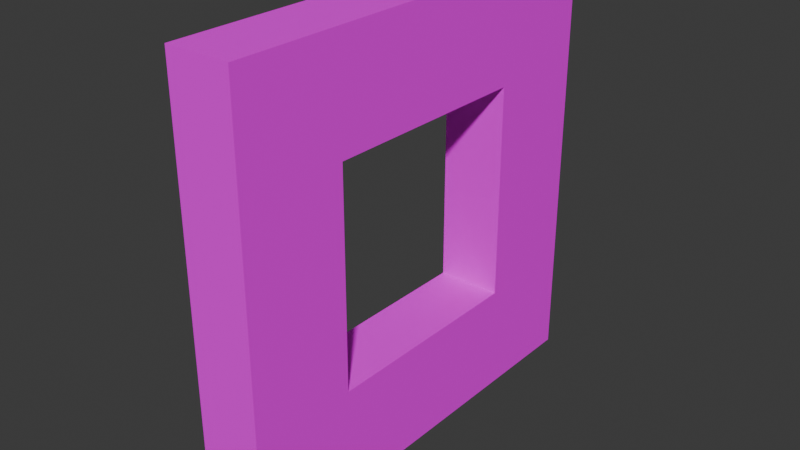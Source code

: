 # Source: mWallWindowConcretePlates01.blend  (saved by Blender 4.0.36; exported with 4.5.12 LTS)
import bpy
from mathutils import Matrix  # noqa: F401  (used for matrix-valued properties, if any)

bpy.ops.wm.read_factory_settings(use_empty=True)
scene = bpy.context.scene
scene.name = 'Scene'

# ---- collections
col_concreteplates02 = bpy.data.collections.new('ConcretePlates02'); scene.collection.children.link(col_concreteplates02)

# ---- images (referenced by path relative to the original .blend; pixels are not part of the script)
import os
ASSET_DIR = os.environ.get("B2B_ASSET_DIR", "")  # directory of the original .blend (textures are referenced by path, not embedded)
HERE = os.path.dirname(os.path.abspath(__file__))  # packed textures are extracted next to this script under _unpacked/

def load_image(name, relpath, width, height, colorspace="sRGB"):
    """Load a texture the original file referenced (path relative to the .blend, or extracted next to this script)."""
    p = next((c for c in (os.path.join(HERE, relpath), os.path.join(ASSET_DIR, relpath)) if relpath and os.path.exists(c)), "")
    if p:
        img = bpy.data.images.load(p, check_existing=True)
        img.name = name
    else:  # same state as the original file: an image datablock whose file is absent (Cycles renders it pink)
        img = bpy.data.images.new(name, width, height)
        img.source = "FILE"
        img.filepath = "//" + (relpath or name)
    img.colorspace_settings.name = colorspace
    return img
img_concreteplates02_a_png = load_image('ConcretePlates02_a.png', 'ConcretePlates02_a.png', 1024, 1024, 'sRGB')

# ---- materials (node trees are filled in below, after node groups)
mat_concreteplates02 = bpy.data.materials.new('ConcretePlates02')
mat_concreteplates02.use_transparent_shadow = False

# ---- material node trees
mat_concreteplates02.use_nodes = True; mat_concreteplates02.node_tree.nodes.clear()
_N = mat_concreteplates02.node_tree.nodes; _L = mat_concreteplates02.node_tree.links
n0 = _N.new('ShaderNodeBsdfPrincipled'); n0.name = 'Principled BSDF'; n0.location = (10, 300)
n0.inputs[3].default_value = 1.45
n0.inputs[13].default_value = 0.05
n1 = _N.new('ShaderNodeOutputMaterial'); n1.name = 'Material Output'; n1.location = (300, 300)
n2 = _N.new('ShaderNodeTexImage'); n2.name = 'Image Texture'; n2.location = (-280, 280)
n2.image = img_concreteplates02_a_png
n2.interpolation = 'Closest'
_L.new(n0.outputs[0], n1.inputs[0])
_L.new(n2.outputs[0], n0.inputs[0])
n1.is_active_output = True

# ---- world
world_world = bpy.data.worlds.new('World'); scene.world = world_world
world_world.use_nodes = True; world_world.node_tree.nodes.clear()
_N = world_world.node_tree.nodes; _L = world_world.node_tree.links
n0 = _N.new('ShaderNodeOutputWorld'); n0.name = 'World Output'; n0.location = (300, 300)
n1 = _N.new('ShaderNodeBackground'); n1.name = 'Background'; n1.location = (10, 300)
n1.inputs[0].default_value = (0.05088, 0.05088, 0.05088, 1.0)
_L.new(n1.outputs[0], n0.inputs[0])
n0.is_active_output = True
world_world.color = (0.05088, 0.05088, 0.05088)
world_world.use_sun_shadow = False
world_world.sun_shadow_jitter_overblur = 0.0

# ---- meshes
me_cube_054 = bpy.data.meshes.new('Cube.054')
me_cube_054.from_pydata([(0.05, 0.0, 2.0), (0.05, 0.0, 0.0), (0.05, -2.0, 2.0), (0.05, -2.0, 0.0), (-0.25, 0.0, 2.0), (-0.25, 0.0, 0.0), (-0.25, -2.0, 2.0), (-0.25, -2.0, 0.0), (-0.25, -0.5, 0.0), (-0.25, -1.5, 0.0), (0.05, -0.5, 2.0), (0.05, -1.5, 2.0), (-0.25, -1.5, 2.0), (-0.25, -0.5, 2.0), (0.05, -1.5, 0.0), (0.05, -0.5, 0.0), (0.05, 0.0, 1.5), (0.05, 0.0, 0.5), (-0.25, -2.0, 0.5), (-0.25, -2.0, 1.5), (0.05, -2.0, 1.5), (0.05, -2.0, 0.5), (-0.25, 0.0, 1.5), (-0.25, 0.0, 0.5), (0.05, -0.5, 1.5), (0.05, -0.5, 0.5), (0.05, -1.5, 0.5), (-0.25, -0.5, 0.5), (-0.25, -1.5, 0.5), (-0.25, -0.5, 1.5), (-0.25, -1.5, 1.5), (0.05, -1.5, 1.5)], [], [(11, 12, 6, 2), (20, 2, 6, 19), (29, 13, 4, 22), (9, 14, 3, 7), (31, 11, 2, 20), (22, 4, 0, 16), (16, 0, 10, 24), (24, 10, 11, 31), (5, 1, 15, 8), (8, 15, 14, 9), (19, 6, 12, 30), (30, 12, 13, 29), (0, 4, 13, 10), (10, 13, 12, 11), (9, 28, 27, 8), (28, 30, 31, 26), (7, 18, 28, 9), (18, 19, 30, 28), (15, 25, 26, 14), (25, 24, 29, 27), (1, 17, 25, 15), (17, 16, 24, 25), (5, 23, 17, 1), (23, 22, 16, 17), (14, 26, 21, 3), (26, 31, 20, 21), (8, 27, 23, 5), (27, 29, 22, 23), (3, 21, 18, 7), (21, 20, 19, 18), (25, 27, 28, 26), (29, 24, 31, 30)])
_uv = me_cube_054.uv_layers.new(name='UVMap')
_uv.uv.foreach_set('vector', [0.75, 0.4297, 0.75, 0.3203, 1.0, 0.3203, 1.0, 0.4297, 0.3281, 0.25, 0.3281, 0.0, 0.4453, 0.0, 0.4453, 0.25, 0.25, 0.75, 0.25, 1.0, 0.0, 1.0, 0.0, 0.75, 0.75, 0.3203, 0.75, 0.4297, 1.0, 0.4297, 1.0, 0.3203, 0.75, 0.25, 0.75, 0.0, 1.0, 0.0, 1.0, 0.25, 0.4453, 0.75, 0.4453, 1.0, 0.3281, 1.0, 0.3281, 0.75, 0.0, 0.25, 0.0, 0.0, 0.25, 0.0, 0.25, 0.25, 0.25, 0.25, 0.25, 0.0, 0.75, 0.0, 0.75, 0.25, 0.0, 0.3203, 0.0, 0.4297, 0.25, 0.4297, 0.25, 0.3203, 0.25, 0.3203, 0.25, 0.4297, 0.75, 0.4297, 0.75, 0.3203, 1.0, 0.75, 1.0, 1.0, 0.75, 1.0, 0.75, 0.75, 0.75, 0.75, 0.75, 1.0, 0.25, 1.0, 0.25, 0.75, 0.0, 0.4297, 0.0, 0.3203, 0.25, 0.3203, 0.25, 0.4297, 0.25, 0.4297, 0.25, 0.3203, 0.75, 0.3203, 0.75, 0.4297, 0.75, 0.0, 0.75, 0.25, 0.25, 0.25, 0.25, 0.0, 0.4453, 0.25, 0.4453, 0.75, 0.3281, 0.75, 0.3281, 0.25, 1.0, 0.0, 1.0, 0.25, 0.75, 0.25, 0.75, 0.0, 1.0, 0.25, 1.0, 0.75, 0.75, 0.75, 0.75, 0.25, 0.25, 1.0, 0.25, 0.75, 0.75, 0.75, 0.75, 1.0, 0.3281, 0.75, 0.3281, 0.25, 0.4453, 0.25, 0.4453, 0.75, 0.0, 1.0, 0.0, 0.75, 0.25, 0.75, 0.25, 1.0, 0.0, 0.75, 0.0, 0.25, 0.25, 0.25, 0.25, 0.75, 0.4453, 0.0, 0.4453, 0.25, 0.3281, 0.25, 0.3281, 0.0, 0.4453, 0.25, 0.4453, 0.75, 0.3281, 0.75, 0.3281, 0.25, 0.75, 1.0, 0.75, 0.75, 1.0, 0.75, 1.0, 1.0, 0.75, 0.75, 0.75, 0.25, 1.0, 0.25, 1.0, 0.75, 0.25, 0.0, 0.25, 0.25, 0.0, 0.25, 0.0, 0.0, 0.25, 0.25, 0.25, 0.75, 0.0, 0.75, 0.0, 0.25, 0.3281, 1.0, 0.3281, 0.75, 0.4453, 0.75, 0.4453, 1.0, 0.3281, 0.75, 0.3281, 0.25, 0.4453, 0.25, 0.4453, 0.75, 0.2422, 0.4297, 0.2422, 0.3203, 0.75, 0.3203, 0.75, 0.4297, 0.25, 0.3203, 0.25, 0.4297, 0.75, 0.4297, 0.75, 0.3203])
me_cube_054.materials.append(mat_concreteplates02)
me_cube_054.use_mirror_vertex_groups = False
me_cube_054.update()

# ---- objects
ob_wallwindowconcreteplates02 = bpy.data.objects.new('WallWindowConcretePlates02', me_cube_054)

# ---- transforms, parenting, visibility, modifiers, constraints
ob_wallwindowconcreteplates02.location = (0.0, 0.0, 0.0)
ob_wallwindowconcreteplates02.lock_rotations_4d = False
ob_wallwindowconcreteplates02.empty_display_type = 'ARROWS'
ob_wallwindowconcreteplates02.lineart.crease_threshold = 0.0

# ---- collection membership
col_concreteplates02.objects.link(ob_wallwindowconcreteplates02)

# ---- scene / render settings (as saved in the file)
scene.frame_start = 1; scene.frame_end = 250; scene.frame_set(1)
scene.render.engine = 'BLENDER_EEVEE_NEXT'
scene.cycles.sampling_pattern = 'TABULATED_SOBOL'
bpy.context.view_layer.update()

# ---- added for rendering (the .blend has no active camera and no usable light): camera, sun
cam_auto = bpy.data.cameras.new('AutoCamera')
cam_auto.lens = 50.0
cam_auto.sensor_width = 36.0
cam_auto.clip_end = 1000.0
ob_auto_camera = bpy.data.objects.new('AutoCamera', cam_auto)
scene.collection.objects.link(ob_auto_camera)
ob_auto_camera.location = (2.53161, -4.15793, 3.10529)
ob_auto_camera.rotation_euler = (1.09748, -7.21219e-08, 0.694738)
scene.camera = ob_auto_camera
light_auto_sun = bpy.data.lights.new('AutoSun', 'SUN')
light_auto_sun.energy = 3.0
light_auto_sun.angle = 0.0523599
ob_auto_sun = bpy.data.objects.new('AutoSun', light_auto_sun)
scene.collection.objects.link(ob_auto_sun)
ob_auto_sun.rotation_euler = (0.872665, 0.174533, 0.523599)
bpy.context.view_layer.update()
